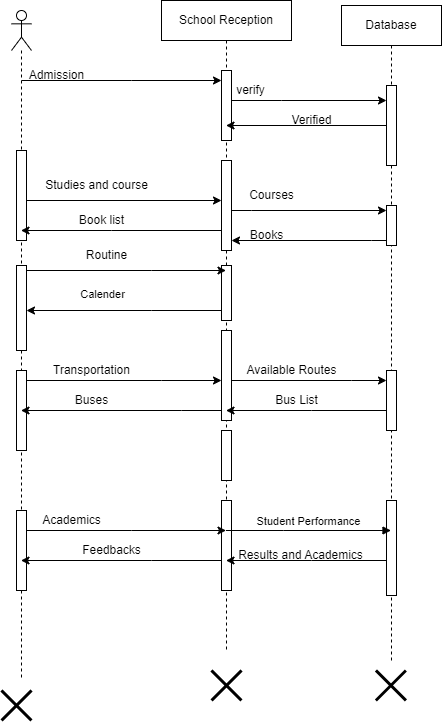

The diagram above was exported from draw.io. Its source (the exported page's mxGraphModel, read from the mxfile embedded in the PNG):
<mxGraphModel dx="1393" dy="835" grid="1" gridSize="10" guides="1" tooltips="1" connect="1" arrows="1" fold="1" page="1" pageScale="1" pageWidth="850" pageHeight="1100" math="0" shadow="0">
  <root>
    <mxCell id="0" />
    <mxCell id="1" parent="0" />
    <mxCell id="RN9y62bY2VJ6bp_aUY3h-6" value="" style="shape=umlLifeline;perimeter=lifelinePerimeter;whiteSpace=wrap;html=1;container=1;dropTarget=0;collapsible=0;recursiveResize=0;outlineConnect=0;portConstraint=eastwest;newEdgeStyle={&quot;edgeStyle&quot;:&quot;elbowEdgeStyle&quot;,&quot;elbow&quot;:&quot;vertical&quot;,&quot;curved&quot;:0,&quot;rounded&quot;:0};participant=umlActor;" vertex="1" parent="1">
      <mxGeometry x="70" y="40" width="20" height="670" as="geometry" />
    </mxCell>
    <mxCell id="RN9y62bY2VJ6bp_aUY3h-19" value="" style="html=1;points=[];perimeter=orthogonalPerimeter;outlineConnect=0;targetShapes=umlLifeline;portConstraint=eastwest;newEdgeStyle={&quot;edgeStyle&quot;:&quot;elbowEdgeStyle&quot;,&quot;elbow&quot;:&quot;vertical&quot;,&quot;curved&quot;:0,&quot;rounded&quot;:0};" vertex="1" parent="RN9y62bY2VJ6bp_aUY3h-6">
      <mxGeometry x="5" y="140" width="10" height="90" as="geometry" />
    </mxCell>
    <mxCell id="RN9y62bY2VJ6bp_aUY3h-31" value="" style="html=1;points=[];perimeter=orthogonalPerimeter;outlineConnect=0;targetShapes=umlLifeline;portConstraint=eastwest;newEdgeStyle={&quot;edgeStyle&quot;:&quot;elbowEdgeStyle&quot;,&quot;elbow&quot;:&quot;vertical&quot;,&quot;curved&quot;:0,&quot;rounded&quot;:0};" vertex="1" parent="RN9y62bY2VJ6bp_aUY3h-6">
      <mxGeometry x="5" y="255" width="10" height="85" as="geometry" />
    </mxCell>
    <mxCell id="RN9y62bY2VJ6bp_aUY3h-48" value="" style="html=1;points=[];perimeter=orthogonalPerimeter;outlineConnect=0;targetShapes=umlLifeline;portConstraint=eastwest;newEdgeStyle={&quot;edgeStyle&quot;:&quot;elbowEdgeStyle&quot;,&quot;elbow&quot;:&quot;vertical&quot;,&quot;curved&quot;:0,&quot;rounded&quot;:0};" vertex="1" parent="RN9y62bY2VJ6bp_aUY3h-6">
      <mxGeometry x="5" y="500" width="10" height="80" as="geometry" />
    </mxCell>
    <mxCell id="RN9y62bY2VJ6bp_aUY3h-81" value="" style="html=1;points=[];perimeter=orthogonalPerimeter;outlineConnect=0;targetShapes=umlLifeline;portConstraint=eastwest;newEdgeStyle={&quot;edgeStyle&quot;:&quot;elbowEdgeStyle&quot;,&quot;elbow&quot;:&quot;vertical&quot;,&quot;curved&quot;:0,&quot;rounded&quot;:0};" vertex="1" parent="RN9y62bY2VJ6bp_aUY3h-6">
      <mxGeometry x="5" y="360" width="10" height="80" as="geometry" />
    </mxCell>
    <mxCell id="RN9y62bY2VJ6bp_aUY3h-7" value="School Reception" style="shape=umlLifeline;perimeter=lifelinePerimeter;whiteSpace=wrap;html=1;container=1;dropTarget=0;collapsible=0;recursiveResize=0;outlineConnect=0;portConstraint=eastwest;newEdgeStyle={&quot;edgeStyle&quot;:&quot;elbowEdgeStyle&quot;,&quot;elbow&quot;:&quot;vertical&quot;,&quot;curved&quot;:0,&quot;rounded&quot;:0};" vertex="1" parent="1">
      <mxGeometry x="220" y="30" width="130" height="650" as="geometry" />
    </mxCell>
    <mxCell id="RN9y62bY2VJ6bp_aUY3h-20" value="" style="html=1;points=[];perimeter=orthogonalPerimeter;outlineConnect=0;targetShapes=umlLifeline;portConstraint=eastwest;newEdgeStyle={&quot;edgeStyle&quot;:&quot;elbowEdgeStyle&quot;,&quot;elbow&quot;:&quot;vertical&quot;,&quot;curved&quot;:0,&quot;rounded&quot;:0};" vertex="1" parent="RN9y62bY2VJ6bp_aUY3h-7">
      <mxGeometry x="60" y="160" width="10" height="90" as="geometry" />
    </mxCell>
    <mxCell id="RN9y62bY2VJ6bp_aUY3h-36" value="" style="html=1;points=[];perimeter=orthogonalPerimeter;outlineConnect=0;targetShapes=umlLifeline;portConstraint=eastwest;newEdgeStyle={&quot;edgeStyle&quot;:&quot;elbowEdgeStyle&quot;,&quot;elbow&quot;:&quot;vertical&quot;,&quot;curved&quot;:0,&quot;rounded&quot;:0};" vertex="1" parent="RN9y62bY2VJ6bp_aUY3h-7">
      <mxGeometry x="60" y="330" width="10" height="90" as="geometry" />
    </mxCell>
    <mxCell id="RN9y62bY2VJ6bp_aUY3h-45" value="" style="html=1;points=[];perimeter=orthogonalPerimeter;outlineConnect=0;targetShapes=umlLifeline;portConstraint=eastwest;newEdgeStyle={&quot;edgeStyle&quot;:&quot;elbowEdgeStyle&quot;,&quot;elbow&quot;:&quot;vertical&quot;,&quot;curved&quot;:0,&quot;rounded&quot;:0};" vertex="1" parent="RN9y62bY2VJ6bp_aUY3h-7">
      <mxGeometry x="60" y="500" width="10" height="90" as="geometry" />
    </mxCell>
    <mxCell id="RN9y62bY2VJ6bp_aUY3h-10" value="" style="html=1;points=[];perimeter=orthogonalPerimeter;outlineConnect=0;targetShapes=umlLifeline;portConstraint=eastwest;newEdgeStyle={&quot;edgeStyle&quot;:&quot;elbowEdgeStyle&quot;,&quot;elbow&quot;:&quot;vertical&quot;,&quot;curved&quot;:0,&quot;rounded&quot;:0};" vertex="1" parent="RN9y62bY2VJ6bp_aUY3h-7">
      <mxGeometry x="60" y="70" width="10" height="70" as="geometry" />
    </mxCell>
    <mxCell id="RN9y62bY2VJ6bp_aUY3h-17" value="" style="edgeStyle=elbowEdgeStyle;rounded=0;orthogonalLoop=1;jettySize=auto;html=1;elbow=vertical;curved=0;startArrow=none;" edge="1" parent="RN9y62bY2VJ6bp_aUY3h-7" source="RN9y62bY2VJ6bp_aUY3h-10" target="RN9y62bY2VJ6bp_aUY3h-7">
      <mxGeometry relative="1" as="geometry">
        <Array as="points">
          <mxPoint x="90" y="140" />
          <mxPoint x="80" y="130" />
          <mxPoint x="90" y="130" />
          <mxPoint x="80" y="130" />
          <mxPoint x="70" y="130" />
          <mxPoint x="90" y="120" />
          <mxPoint x="145" y="130" />
        </Array>
      </mxGeometry>
    </mxCell>
    <mxCell id="RN9y62bY2VJ6bp_aUY3h-71" value="" style="html=1;points=[];perimeter=orthogonalPerimeter;outlineConnect=0;targetShapes=umlLifeline;portConstraint=eastwest;newEdgeStyle={&quot;edgeStyle&quot;:&quot;elbowEdgeStyle&quot;,&quot;elbow&quot;:&quot;vertical&quot;,&quot;curved&quot;:0,&quot;rounded&quot;:0};" vertex="1" parent="RN9y62bY2VJ6bp_aUY3h-7">
      <mxGeometry x="60" y="265" width="10" height="55" as="geometry" />
    </mxCell>
    <mxCell id="RN9y62bY2VJ6bp_aUY3h-82" value="" style="html=1;points=[];perimeter=orthogonalPerimeter;outlineConnect=0;targetShapes=umlLifeline;portConstraint=eastwest;newEdgeStyle={&quot;edgeStyle&quot;:&quot;elbowEdgeStyle&quot;,&quot;elbow&quot;:&quot;vertical&quot;,&quot;curved&quot;:0,&quot;rounded&quot;:0};" vertex="1" parent="RN9y62bY2VJ6bp_aUY3h-7">
      <mxGeometry x="60" y="430" width="10" height="50" as="geometry" />
    </mxCell>
    <mxCell id="RN9y62bY2VJ6bp_aUY3h-8" value="Database" style="shape=umlLifeline;perimeter=lifelinePerimeter;whiteSpace=wrap;html=1;container=1;dropTarget=0;collapsible=0;recursiveResize=0;outlineConnect=0;portConstraint=eastwest;newEdgeStyle={&quot;edgeStyle&quot;:&quot;elbowEdgeStyle&quot;,&quot;elbow&quot;:&quot;vertical&quot;,&quot;curved&quot;:0,&quot;rounded&quot;:0};" vertex="1" parent="1">
      <mxGeometry x="400" y="35" width="100" height="655" as="geometry" />
    </mxCell>
    <mxCell id="RN9y62bY2VJ6bp_aUY3h-13" value="" style="html=1;points=[];perimeter=orthogonalPerimeter;outlineConnect=0;targetShapes=umlLifeline;portConstraint=eastwest;newEdgeStyle={&quot;edgeStyle&quot;:&quot;elbowEdgeStyle&quot;,&quot;elbow&quot;:&quot;vertical&quot;,&quot;curved&quot;:0,&quot;rounded&quot;:0};" vertex="1" parent="RN9y62bY2VJ6bp_aUY3h-8">
      <mxGeometry x="45" y="80" width="10" height="80" as="geometry" />
    </mxCell>
    <mxCell id="RN9y62bY2VJ6bp_aUY3h-22" value="" style="html=1;points=[];perimeter=orthogonalPerimeter;outlineConnect=0;targetShapes=umlLifeline;portConstraint=eastwest;newEdgeStyle={&quot;edgeStyle&quot;:&quot;elbowEdgeStyle&quot;,&quot;elbow&quot;:&quot;vertical&quot;,&quot;curved&quot;:0,&quot;rounded&quot;:0};" vertex="1" parent="RN9y62bY2VJ6bp_aUY3h-8">
      <mxGeometry x="45" y="200" width="10" height="40" as="geometry" />
    </mxCell>
    <mxCell id="RN9y62bY2VJ6bp_aUY3h-39" value="" style="html=1;points=[];perimeter=orthogonalPerimeter;outlineConnect=0;targetShapes=umlLifeline;portConstraint=eastwest;newEdgeStyle={&quot;edgeStyle&quot;:&quot;elbowEdgeStyle&quot;,&quot;elbow&quot;:&quot;vertical&quot;,&quot;curved&quot;:0,&quot;rounded&quot;:0};" vertex="1" parent="RN9y62bY2VJ6bp_aUY3h-8">
      <mxGeometry x="45" y="365" width="10" height="60" as="geometry" />
    </mxCell>
    <mxCell id="RN9y62bY2VJ6bp_aUY3h-64" value="" style="html=1;points=[];perimeter=orthogonalPerimeter;outlineConnect=0;targetShapes=umlLifeline;portConstraint=eastwest;newEdgeStyle={&quot;edgeStyle&quot;:&quot;elbowEdgeStyle&quot;,&quot;elbow&quot;:&quot;vertical&quot;,&quot;curved&quot;:0,&quot;rounded&quot;:0};" vertex="1" parent="RN9y62bY2VJ6bp_aUY3h-8">
      <mxGeometry x="45" y="495" width="10" height="95" as="geometry" />
    </mxCell>
    <mxCell id="RN9y62bY2VJ6bp_aUY3h-11" value="" style="edgeStyle=elbowEdgeStyle;rounded=0;orthogonalLoop=1;jettySize=auto;html=1;elbow=vertical;curved=0;" edge="1" parent="1" target="RN9y62bY2VJ6bp_aUY3h-10">
      <mxGeometry relative="1" as="geometry">
        <mxPoint x="80" y="110" as="sourcePoint" />
        <Array as="points">
          <mxPoint x="190" y="110" />
          <mxPoint x="120" y="130" />
        </Array>
      </mxGeometry>
    </mxCell>
    <mxCell id="RN9y62bY2VJ6bp_aUY3h-12" value="Admission" style="text;html=1;align=center;verticalAlign=middle;resizable=0;points=[];autosize=1;strokeColor=none;fillColor=none;" vertex="1" parent="1">
      <mxGeometry x="75" y="90" width="80" height="30" as="geometry" />
    </mxCell>
    <mxCell id="RN9y62bY2VJ6bp_aUY3h-14" value="" style="edgeStyle=elbowEdgeStyle;rounded=0;orthogonalLoop=1;jettySize=auto;html=1;elbow=vertical;curved=0;" edge="1" parent="1" source="RN9y62bY2VJ6bp_aUY3h-10" target="RN9y62bY2VJ6bp_aUY3h-13">
      <mxGeometry relative="1" as="geometry">
        <Array as="points">
          <mxPoint x="340" y="130" />
        </Array>
      </mxGeometry>
    </mxCell>
    <mxCell id="RN9y62bY2VJ6bp_aUY3h-15" value="verify" style="text;html=1;align=center;verticalAlign=middle;resizable=0;points=[];autosize=1;strokeColor=none;fillColor=none;" vertex="1" parent="1">
      <mxGeometry x="284.38" y="105" width="50" height="30" as="geometry" />
    </mxCell>
    <mxCell id="RN9y62bY2VJ6bp_aUY3h-18" value="Verified" style="text;html=1;align=center;verticalAlign=middle;resizable=0;points=[];autosize=1;strokeColor=none;fillColor=none;" vertex="1" parent="1">
      <mxGeometry x="340" y="135" width="60" height="30" as="geometry" />
    </mxCell>
    <mxCell id="RN9y62bY2VJ6bp_aUY3h-21" value="" style="edgeStyle=elbowEdgeStyle;rounded=0;orthogonalLoop=1;jettySize=auto;html=1;elbow=vertical;curved=0;" edge="1" parent="1" source="RN9y62bY2VJ6bp_aUY3h-19" target="RN9y62bY2VJ6bp_aUY3h-20">
      <mxGeometry relative="1" as="geometry" />
    </mxCell>
    <mxCell id="RN9y62bY2VJ6bp_aUY3h-23" value="" style="edgeStyle=elbowEdgeStyle;rounded=0;orthogonalLoop=1;jettySize=auto;html=1;elbow=vertical;curved=0;" edge="1" parent="1" source="RN9y62bY2VJ6bp_aUY3h-20" target="RN9y62bY2VJ6bp_aUY3h-22">
      <mxGeometry relative="1" as="geometry">
        <Array as="points">
          <mxPoint x="310" y="240" />
        </Array>
      </mxGeometry>
    </mxCell>
    <mxCell id="RN9y62bY2VJ6bp_aUY3h-25" value="Courses" style="text;html=1;align=center;verticalAlign=middle;resizable=0;points=[];autosize=1;strokeColor=none;fillColor=none;" vertex="1" parent="1">
      <mxGeometry x="295" y="210" width="70" height="30" as="geometry" />
    </mxCell>
    <mxCell id="RN9y62bY2VJ6bp_aUY3h-28" value="" style="edgeStyle=elbowEdgeStyle;rounded=0;orthogonalLoop=1;jettySize=auto;html=1;elbow=vertical;curved=0;" edge="1" parent="1" source="RN9y62bY2VJ6bp_aUY3h-22" target="RN9y62bY2VJ6bp_aUY3h-20">
      <mxGeometry relative="1" as="geometry">
        <Array as="points">
          <mxPoint x="430" y="270" />
          <mxPoint x="380" y="260" />
          <mxPoint x="370" y="270" />
          <mxPoint x="400" y="280" />
        </Array>
      </mxGeometry>
    </mxCell>
    <mxCell id="RN9y62bY2VJ6bp_aUY3h-29" value="Books" style="text;html=1;align=center;verticalAlign=middle;resizable=0;points=[];autosize=1;strokeColor=none;fillColor=none;" vertex="1" parent="1">
      <mxGeometry x="295" y="250" width="60" height="30" as="geometry" />
    </mxCell>
    <mxCell id="RN9y62bY2VJ6bp_aUY3h-34" value="Routine" style="text;html=1;align=center;verticalAlign=middle;resizable=0;points=[];autosize=1;strokeColor=none;fillColor=none;" vertex="1" parent="1">
      <mxGeometry x="135" y="270" width="60" height="30" as="geometry" />
    </mxCell>
    <mxCell id="RN9y62bY2VJ6bp_aUY3h-40" value="" style="edgeStyle=elbowEdgeStyle;rounded=0;orthogonalLoop=1;jettySize=auto;html=1;elbow=vertical;curved=0;" edge="1" parent="1" source="RN9y62bY2VJ6bp_aUY3h-36" target="RN9y62bY2VJ6bp_aUY3h-39">
      <mxGeometry relative="1" as="geometry">
        <Array as="points">
          <mxPoint x="410" y="410" />
        </Array>
      </mxGeometry>
    </mxCell>
    <mxCell id="RN9y62bY2VJ6bp_aUY3h-42" value="Available Routes" style="text;html=1;align=center;verticalAlign=middle;resizable=0;points=[];autosize=1;strokeColor=none;fillColor=none;" vertex="1" parent="1">
      <mxGeometry x="295" y="385" width="110" height="30" as="geometry" />
    </mxCell>
    <mxCell id="RN9y62bY2VJ6bp_aUY3h-51" value="" style="shape=umlDestroy;whiteSpace=wrap;html=1;strokeWidth=3;targetShapes=umlLifeline;" vertex="1" parent="1">
      <mxGeometry x="60" y="720" width="30" height="30" as="geometry" />
    </mxCell>
    <mxCell id="RN9y62bY2VJ6bp_aUY3h-53" value="" style="shape=umlDestroy;whiteSpace=wrap;html=1;strokeWidth=3;targetShapes=umlLifeline;" vertex="1" parent="1">
      <mxGeometry x="270" y="700" width="30" height="30" as="geometry" />
    </mxCell>
    <mxCell id="RN9y62bY2VJ6bp_aUY3h-54" value="" style="shape=umlDestroy;whiteSpace=wrap;html=1;strokeWidth=3;targetShapes=umlLifeline;" vertex="1" parent="1">
      <mxGeometry x="434.38" y="700" width="30" height="30" as="geometry" />
    </mxCell>
    <mxCell id="RN9y62bY2VJ6bp_aUY3h-55" value="Studies and course" style="text;html=1;align=center;verticalAlign=middle;resizable=0;points=[];autosize=1;strokeColor=none;fillColor=none;" vertex="1" parent="1">
      <mxGeometry x="90" y="200" width="130" height="30" as="geometry" />
    </mxCell>
    <mxCell id="RN9y62bY2VJ6bp_aUY3h-68" value="" style="edgeStyle=elbowEdgeStyle;rounded=0;orthogonalLoop=1;jettySize=auto;html=1;elbow=vertical;curved=0;" edge="1" parent="1" source="RN9y62bY2VJ6bp_aUY3h-45" target="RN9y62bY2VJ6bp_aUY3h-6">
      <mxGeometry relative="1" as="geometry">
        <Array as="points">
          <mxPoint x="210" y="590" />
          <mxPoint x="150" y="570" />
          <mxPoint x="180" y="560" />
          <mxPoint x="210" y="570" />
          <mxPoint x="180" y="570" />
          <mxPoint x="170" y="530" />
          <mxPoint x="240" y="510" />
        </Array>
      </mxGeometry>
    </mxCell>
    <mxCell id="RN9y62bY2VJ6bp_aUY3h-70" value="" style="edgeStyle=elbowEdgeStyle;rounded=0;orthogonalLoop=1;jettySize=auto;html=1;elbow=vertical;curved=0;" edge="1" parent="1" source="RN9y62bY2VJ6bp_aUY3h-13" target="RN9y62bY2VJ6bp_aUY3h-7">
      <mxGeometry relative="1" as="geometry" />
    </mxCell>
    <mxCell id="RN9y62bY2VJ6bp_aUY3h-32" value="" style="edgeStyle=elbowEdgeStyle;rounded=0;orthogonalLoop=1;jettySize=auto;html=1;elbow=vertical;curved=0;" edge="1" parent="1" source="RN9y62bY2VJ6bp_aUY3h-31" target="RN9y62bY2VJ6bp_aUY3h-7">
      <mxGeometry relative="1" as="geometry">
        <mxPoint x="280" y="320" as="targetPoint" />
        <Array as="points">
          <mxPoint x="210" y="300" />
          <mxPoint x="230" y="290" />
          <mxPoint x="210" y="340" />
          <mxPoint x="230" y="340" />
        </Array>
      </mxGeometry>
    </mxCell>
    <mxCell id="RN9y62bY2VJ6bp_aUY3h-75" value="Calender" style="edgeLabel;html=1;align=center;verticalAlign=middle;resizable=0;points=[];" vertex="1" connectable="0" parent="RN9y62bY2VJ6bp_aUY3h-32">
      <mxGeometry x="-0.3283" y="-4" relative="1" as="geometry">
        <mxPoint x="8" y="19" as="offset" />
      </mxGeometry>
    </mxCell>
    <mxCell id="RN9y62bY2VJ6bp_aUY3h-74" value="" style="edgeStyle=elbowEdgeStyle;rounded=0;orthogonalLoop=1;jettySize=auto;html=1;elbow=vertical;curved=0;" edge="1" parent="1" source="RN9y62bY2VJ6bp_aUY3h-71" target="RN9y62bY2VJ6bp_aUY3h-31">
      <mxGeometry relative="1" as="geometry">
        <Array as="points">
          <mxPoint x="210" y="340" />
        </Array>
      </mxGeometry>
    </mxCell>
    <mxCell id="RN9y62bY2VJ6bp_aUY3h-77" value="" style="edgeStyle=elbowEdgeStyle;rounded=0;orthogonalLoop=1;jettySize=auto;html=1;elbow=vertical;curved=0;" edge="1" parent="1" source="RN9y62bY2VJ6bp_aUY3h-20" target="RN9y62bY2VJ6bp_aUY3h-6">
      <mxGeometry relative="1" as="geometry">
        <Array as="points">
          <mxPoint x="170" y="260" />
        </Array>
      </mxGeometry>
    </mxCell>
    <mxCell id="RN9y62bY2VJ6bp_aUY3h-80" value="Book list" style="text;html=1;align=center;verticalAlign=middle;resizable=0;points=[];autosize=1;strokeColor=none;fillColor=none;" vertex="1" parent="1">
      <mxGeometry x="125" y="235" width="70" height="30" as="geometry" />
    </mxCell>
    <mxCell id="RN9y62bY2VJ6bp_aUY3h-83" value="" style="edgeStyle=elbowEdgeStyle;rounded=0;orthogonalLoop=1;jettySize=auto;html=1;elbow=vertical;curved=0;" edge="1" parent="1" source="RN9y62bY2VJ6bp_aUY3h-81" target="RN9y62bY2VJ6bp_aUY3h-36">
      <mxGeometry relative="1" as="geometry">
        <Array as="points">
          <mxPoint x="220" y="410" />
          <mxPoint x="190" y="430" />
        </Array>
      </mxGeometry>
    </mxCell>
    <mxCell id="RN9y62bY2VJ6bp_aUY3h-85" value="Transportation" style="text;html=1;align=center;verticalAlign=middle;resizable=0;points=[];autosize=1;strokeColor=none;fillColor=none;" vertex="1" parent="1">
      <mxGeometry x="100" y="385" width="100" height="30" as="geometry" />
    </mxCell>
    <mxCell id="RN9y62bY2VJ6bp_aUY3h-88" value="" style="edgeStyle=elbowEdgeStyle;rounded=0;orthogonalLoop=1;jettySize=auto;html=1;elbow=vertical;curved=0;" edge="1" parent="1" source="RN9y62bY2VJ6bp_aUY3h-39" target="RN9y62bY2VJ6bp_aUY3h-7">
      <mxGeometry relative="1" as="geometry">
        <Array as="points">
          <mxPoint x="370" y="440" />
        </Array>
      </mxGeometry>
    </mxCell>
    <mxCell id="RN9y62bY2VJ6bp_aUY3h-89" value="Bus List" style="text;html=1;align=center;verticalAlign=middle;resizable=0;points=[];autosize=1;strokeColor=none;fillColor=none;" vertex="1" parent="1">
      <mxGeometry x="320" y="415" width="70" height="30" as="geometry" />
    </mxCell>
    <mxCell id="RN9y62bY2VJ6bp_aUY3h-92" value="" style="edgeStyle=elbowEdgeStyle;rounded=0;orthogonalLoop=1;jettySize=auto;html=1;elbow=vertical;curved=0;" edge="1" parent="1" source="RN9y62bY2VJ6bp_aUY3h-36" target="RN9y62bY2VJ6bp_aUY3h-6">
      <mxGeometry relative="1" as="geometry">
        <Array as="points">
          <mxPoint x="240" y="440" />
        </Array>
      </mxGeometry>
    </mxCell>
    <mxCell id="RN9y62bY2VJ6bp_aUY3h-93" value="Buses" style="text;html=1;align=center;verticalAlign=middle;resizable=0;points=[];autosize=1;strokeColor=none;fillColor=none;" vertex="1" parent="1">
      <mxGeometry x="120" y="415" width="60" height="30" as="geometry" />
    </mxCell>
    <mxCell id="RN9y62bY2VJ6bp_aUY3h-95" value="" style="edgeStyle=elbowEdgeStyle;rounded=0;orthogonalLoop=1;jettySize=auto;html=1;elbow=vertical;curved=0;" edge="1" parent="1" source="RN9y62bY2VJ6bp_aUY3h-48" target="RN9y62bY2VJ6bp_aUY3h-7">
      <mxGeometry relative="1" as="geometry">
        <mxPoint x="165" y="580" as="targetPoint" />
        <Array as="points">
          <mxPoint x="190" y="560" />
        </Array>
      </mxGeometry>
    </mxCell>
    <mxCell id="RN9y62bY2VJ6bp_aUY3h-96" value="Academics" style="text;html=1;align=center;verticalAlign=middle;resizable=0;points=[];autosize=1;strokeColor=none;fillColor=none;" vertex="1" parent="1">
      <mxGeometry x="90" y="535" width="80" height="30" as="geometry" />
    </mxCell>
    <mxCell id="RN9y62bY2VJ6bp_aUY3h-99" value="Student Performance" style="html=1;verticalAlign=bottom;endArrow=block;edgeStyle=elbowEdgeStyle;elbow=vertical;curved=0;rounded=0;" edge="1" parent="1" target="RN9y62bY2VJ6bp_aUY3h-8">
      <mxGeometry width="80" relative="1" as="geometry">
        <mxPoint x="284.38" y="560" as="sourcePoint" />
        <mxPoint x="364.38" y="560" as="targetPoint" />
      </mxGeometry>
    </mxCell>
    <mxCell id="RN9y62bY2VJ6bp_aUY3h-100" value="" style="edgeStyle=elbowEdgeStyle;rounded=0;orthogonalLoop=1;jettySize=auto;html=1;elbow=vertical;curved=0;" edge="1" parent="1" source="RN9y62bY2VJ6bp_aUY3h-64" target="RN9y62bY2VJ6bp_aUY3h-7">
      <mxGeometry relative="1" as="geometry">
        <Array as="points">
          <mxPoint x="370" y="590" />
        </Array>
      </mxGeometry>
    </mxCell>
    <mxCell id="RN9y62bY2VJ6bp_aUY3h-101" value="Results and Academics" style="text;html=1;align=center;verticalAlign=middle;resizable=0;points=[];autosize=1;strokeColor=none;fillColor=none;" vertex="1" parent="1">
      <mxGeometry x="284.38" y="570" width="150" height="30" as="geometry" />
    </mxCell>
    <mxCell id="RN9y62bY2VJ6bp_aUY3h-103" value="Feedbacks" style="text;html=1;align=center;verticalAlign=middle;resizable=0;points=[];autosize=1;strokeColor=none;fillColor=none;" vertex="1" parent="1">
      <mxGeometry x="130" y="565" width="80" height="30" as="geometry" />
    </mxCell>
  </root>
</mxGraphModel>